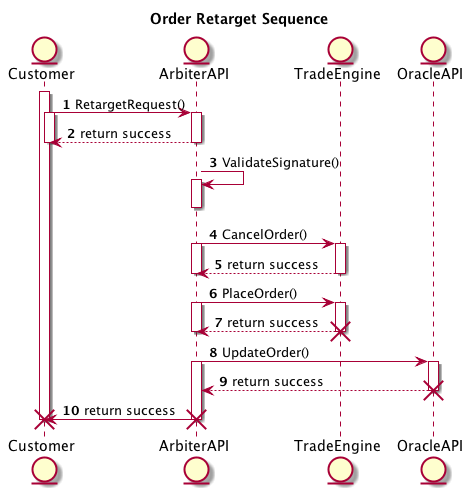

The diagram above was rendered by PlantUML. Its source (embedded in the PNG):
@startuml
autonumber
title Order Retarget Sequence
entity Customer
entity ArbiterAPI
entity TradeEngine
entity OracleAPI

activate Customer
Customer -> ArbiterAPI : RetargetRequest()
activate Customer
activate ArbiterAPI
ArbiterAPI --> Customer : return success
deactivate Customer
deactivate ArbiterAPI
ArbiterAPI -> ArbiterAPI : ValidateSignature()
activate ArbiterAPI
deactivate ArbiterAPI
ArbiterAPI  -> TradeEngine : CancelOrder()
activate ArbiterAPI
activate TradeEngine
TradeEngine --> ArbiterAPI : return success
deactivate ArbiterAPI
deactivate TradeEngine
ArbiterAPI -> TradeEngine : PlaceOrder()
activate ArbiterAPI
activate TradeEngine
TradeEngine --> ArbiterAPI : return success
deactivate ArbiterAPI
deactivate TradeEngine
destroy TradeEngine
ArbiterAPI -> OracleAPI : UpdateOrder()
activate ArbiterAPI
activate OracleAPI
OracleAPI --> ArbiterAPI : return success
deactivate OracleAPI
destroy OracleAPI
ArbiterAPI -> Customer : return success
deactivate ArbiterAPI
deactivate Customer
destroy Customer
destroy ArbiterAPI
@enduml